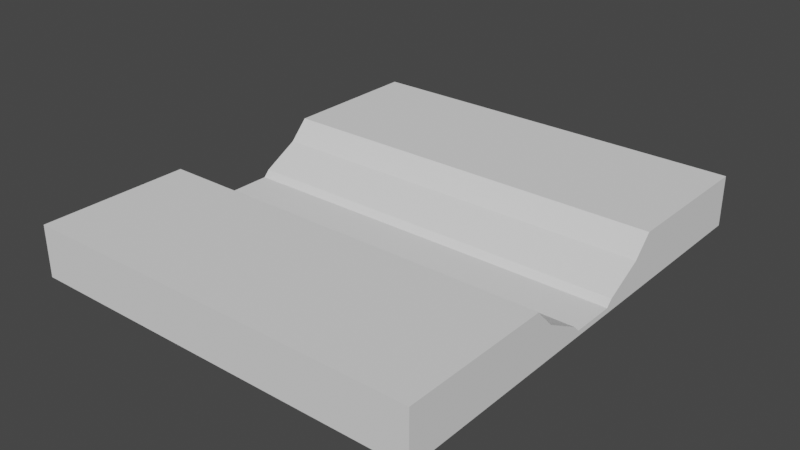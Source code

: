 # Source: WaldSchnee.blend  (saved by Blender 3.6.11; exported with 4.5.12 LTS)
import bpy
from mathutils import Matrix  # noqa: F401  (used for matrix-valued properties, if any)

bpy.ops.wm.read_factory_settings(use_empty=True)
scene = bpy.context.scene
scene.name = 'Scene'

# ---- collections
col_collection = bpy.data.collections.new('Collection'); scene.collection.children.link(col_collection)

# ---- world
world_world = bpy.data.worlds.new('World'); scene.world = world_world
world_world.use_nodes = True; world_world.node_tree.nodes.clear()
_N = world_world.node_tree.nodes; _L = world_world.node_tree.links
n0 = _N.new('ShaderNodeOutputWorld'); n0.name = 'World Output'; n0.location = (300, 300)
n1 = _N.new('ShaderNodeBackground'); n1.name = 'Background'; n1.location = (10, 300)
n1.inputs[0].default_value = (0.05088, 0.05088, 0.05088, 1.0)
_L.new(n1.outputs[0], n0.inputs[0])
n0.is_active_output = True
world_world.color = (0.05088, 0.05088, 0.05088)
world_world.use_sun_shadow = False
world_world.sun_shadow_jitter_overblur = 0.0

# ---- meshes
me_plane_001 = bpy.data.meshes.new('Plane.001')
me_plane_001.from_pydata([(-1.049, 1.346, 0.1202), (-1.049, 1.346, -0.1202), (-1.049, -0.6537, 0.1202), (-1.049, -0.6537, -0.1202), (0.9507, -0.6537, -0.1202), (0.9507, -0.6537, 0.1202), (0.9507, 1.346, -0.1202), (0.9507, 1.346, 0.1202), (-1.049, 10.64, 0.1202), (-1.049, 10.64, -0.1202), (0.9507, 10.64, -0.1202), (0.9507, 10.64, 0.1202), (-1.049, -10.12, -0.1202), (-1.049, -10.12, 0.1202), (0.9507, -10.12, 0.1202), (0.9507, -10.12, -0.1202), (-1.049, 1.615, 0.4028), (0.9507, 1.615, 0.4028), (0.9507, -0.9224, 0.4028), (-1.049, -0.9224, 0.4028), (-1.049, 10.64, 0.4028), (0.9507, 10.64, 0.4028), (0.9507, -10.12, 0.4028), (-1.049, -10.12, 0.4028), (-1.049, 4.095, 2.173), (0.9507, 4.095, 2.173), (0.9507, -3.403, 2.173), (-1.049, -3.403, 2.173), (-1.049, 10.64, 2.173), (0.9507, 10.64, 2.173), (0.9507, -10.12, 2.173), (-1.049, -10.12, 2.173), (0.9507, -2.557, 1.288), (0.9507, -10.12, 1.288), (-1.049, -10.12, 1.288), (-1.049, -2.557, 1.288), (0.9507, 3.249, 1.288), (-1.049, 3.249, 1.288), (0.9507, 10.64, 1.288), (-1.049, 10.64, 1.288)], [], [(3, 2, 0, 1), (2, 13, 23, 19), (6, 7, 5, 4), (3, 4, 15, 12), (1, 6, 4, 3), (7, 0, 2, 5), (9, 8, 11, 10), (7, 6, 10, 11), (6, 1, 9, 10), (1, 0, 8, 9), (15, 14, 13, 12), (2, 3, 12, 13), (8, 0, 16, 20), (4, 5, 14, 15), (33, 32, 26, 30), (37, 36, 25, 24), (5, 2, 19, 18), (14, 5, 18, 22), (0, 7, 17, 16), (7, 11, 21, 17), (11, 8, 20, 21), (13, 14, 22, 23), (24, 25, 29, 28), (26, 27, 31, 30), (34, 33, 30, 31), (36, 38, 29, 25), (32, 35, 27, 26), (35, 34, 31, 27), (39, 37, 24, 28), (38, 39, 28, 29), (19, 23, 34, 35), (18, 19, 35, 32), (23, 22, 33, 34), (22, 18, 32, 33), (21, 20, 39, 38), (20, 16, 37, 39), (17, 21, 38, 36), (16, 17, 36, 37)])
_uv = me_plane_001.uv_layers.new(name='UVMap')
_uv.uv.foreach_set('vector', [0.375, 0.0, 0.625, 0.0, 0.625, 0.25, 0.375, 0.25, 0.625, 0.0, 0.625, 0.0, 0.625, 0.0, 0.625, 0.0, 0.375, 0.5, 0.625, 0.5, 0.625, 0.75, 0.375, 0.75, 0.125, 0.75, 0.375, 0.75, 0.375, 0.75, 0.125, 0.75, 0.125, 0.5, 0.375, 0.5, 0.375, 0.75, 0.125, 0.75, 0.625, 0.5, 0.875, 0.5, 0.875, 0.75, 0.625, 0.75, 0.375, 0.25, 0.625, 0.25, 0.625, 0.5, 0.375, 0.5, 0.625, 0.5, 0.375, 0.5, 0.375, 0.5, 0.625, 0.5, 0.375, 0.5, 0.125, 0.5, 0.125, 0.5, 0.375, 0.5, 0.375, 0.25, 0.625, 0.25, 0.625, 0.25, 0.375, 0.25, 0.375, 0.75, 0.625, 0.75, 0.625, 1.0, 0.375, 1.0, 0.625, 0.0, 0.375, 0.0, 0.375, 0.0, 0.625, 0.0, 0.625, 0.25, 0.625, 0.25, 0.625, 0.25, 0.625, 0.25, 0.375, 0.75, 0.625, 0.75, 0.625, 0.75, 0.375, 0.75, 0.625, 0.75, 0.625, 0.75, 0.625, 0.75, 0.625, 0.75, 0.875, 0.5, 0.625, 0.5, 0.625, 0.5, 0.875, 0.5, 0.625, 0.75, 0.875, 0.75, 0.875, 0.75, 0.625, 0.75, 0.625, 0.75, 0.625, 0.75, 0.625, 0.75, 0.625, 0.75, 0.875, 0.5, 0.625, 0.5, 0.625, 0.5, 0.875, 0.5, 0.625, 0.5, 0.625, 0.5, 0.625, 0.5, 0.625, 0.5, 0.625, 0.5, 0.625, 0.25, 0.625, 0.25, 0.625, 0.5, 0.625, 1.0, 0.625, 0.75, 0.625, 0.75, 0.625, 1.0, 0.875, 0.5, 0.625, 0.5, 0.625, 0.5, 0.875, 0.5, 0.625, 0.75, 0.875, 0.75, 0.875, 0.75, 0.625, 0.75, 0.625, 1.0, 0.625, 0.75, 0.625, 0.75, 0.625, 1.0, 0.625, 0.5, 0.625, 0.5, 0.625, 0.5, 0.625, 0.5, 0.625, 0.75, 0.875, 0.75, 0.875, 0.75, 0.625, 0.75, 0.625, 0.0, 0.625, 0.0, 0.625, 0.0, 0.625, 0.0, 0.625, 0.25, 0.625, 0.25, 0.625, 0.25, 0.625, 0.25, 0.625, 0.5, 0.625, 0.25, 0.625, 0.25, 0.625, 0.5, 0.625, 0.0, 0.625, 0.0, 0.625, 0.0, 0.625, 0.0, 0.625, 0.75, 0.875, 0.75, 0.875, 0.75, 0.625, 0.75, 0.625, 1.0, 0.625, 0.75, 0.625, 0.75, 0.625, 1.0, 0.625, 0.75, 0.625, 0.75, 0.625, 0.75, 0.625, 0.75, 0.625, 0.5, 0.625, 0.25, 0.625, 0.25, 0.625, 0.5, 0.625, 0.25, 0.625, 0.25, 0.625, 0.25, 0.625, 0.25, 0.625, 0.5, 0.625, 0.5, 0.625, 0.5, 0.625, 0.5, 0.875, 0.5, 0.625, 0.5, 0.625, 0.5, 0.875, 0.5])
me_plane_001.update()

# ---- objects
ob_plane = bpy.data.objects.new('Plane', me_plane_001)

# ---- transforms, parenting, visibility, modifiers, constraints
ob_plane.location = (0.0, 0.0, 0.0)
ob_plane.scale = (9.0, 1.0, 1.0)

# ---- collection membership
col_collection.objects.link(ob_plane)

# ---- scene / render settings (as saved in the file)
scene.frame_start = 1; scene.frame_end = 250; scene.frame_set(1)
scene.render.engine = 'BLENDER_EEVEE_NEXT'
scene.cycles.sampling_pattern = 'TABULATED_SOBOL'
scene.view_settings.view_transform = 'Filmic'
bpy.context.view_layer.update()

# ---- added for rendering (the .blend has no active camera and no usable light): camera, sun
cam_auto = bpy.data.cameras.new('AutoCamera')
cam_auto.lens = 50.0
cam_auto.sensor_width = 36.0
cam_auto.clip_end = 1000.0
ob_auto_camera = bpy.data.objects.new('AutoCamera', cam_auto)
scene.collection.objects.link(ob_auto_camera)
ob_auto_camera.location = (25.0704, -30.3546, 21.4375)
ob_auto_camera.rotation_euler = (1.09748, -7.21219e-08, 0.694738)
scene.camera = ob_auto_camera
light_auto_sun = bpy.data.lights.new('AutoSun', 'SUN')
light_auto_sun.energy = 3.0
light_auto_sun.angle = 0.0523599
ob_auto_sun = bpy.data.objects.new('AutoSun', light_auto_sun)
scene.collection.objects.link(ob_auto_sun)
ob_auto_sun.rotation_euler = (0.872665, 0.174533, 0.523599)
bpy.context.view_layer.update()
